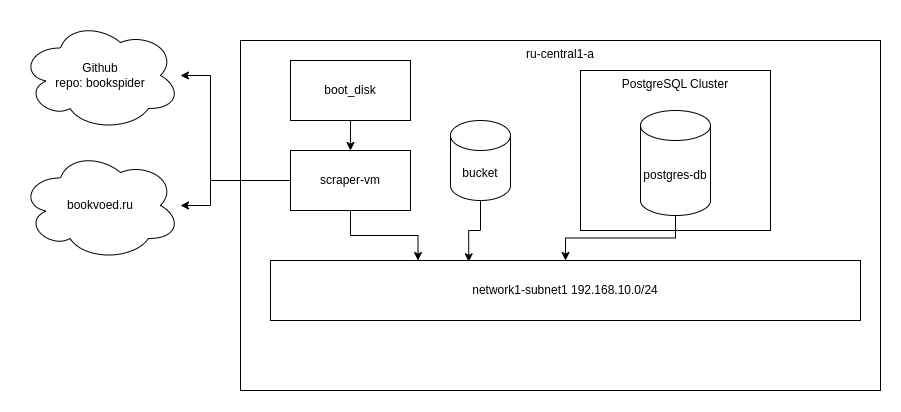

The diagram above was exported from draw.io. Its source (the exported page's mxGraphModel, read from the mxfile embedded in the PNG):
<mxGraphModel dx="1993" dy="677" grid="1" gridSize="10" guides="1" tooltips="1" connect="1" arrows="1" fold="1" page="1" pageScale="1" pageWidth="827" pageHeight="1169" math="0" shadow="0">
  <root>
    <mxCell id="0" />
    <mxCell id="1" parent="0" />
    <mxCell id="gAlOqdU6AhGmeDrAFe0F-1" value="ru-central1-a" style="rounded=0;whiteSpace=wrap;html=1;strokeColor=default;fillColor=none;verticalAlign=top;" parent="1" vertex="1">
      <mxGeometry x="120" y="80" width="640" height="350" as="geometry" />
    </mxCell>
    <mxCell id="gAlOqdU6AhGmeDrAFe0F-2" value="network1-subnet1 192.168.10.0/24" style="rounded=0;whiteSpace=wrap;html=1;" parent="1" vertex="1">
      <mxGeometry x="150" y="300" width="590" height="60" as="geometry" />
    </mxCell>
    <mxCell id="gAlOqdU6AhGmeDrAFe0F-6" style="edgeStyle=orthogonalEdgeStyle;rounded=0;orthogonalLoop=1;jettySize=auto;html=1;entryX=0.25;entryY=0;entryDx=0;entryDy=0;" parent="1" source="gAlOqdU6AhGmeDrAFe0F-5" target="gAlOqdU6AhGmeDrAFe0F-2" edge="1">
      <mxGeometry relative="1" as="geometry" />
    </mxCell>
    <mxCell id="ZWL6L-eYLWJo2DM_dHv6-7" style="edgeStyle=orthogonalEdgeStyle;rounded=0;orthogonalLoop=1;jettySize=auto;html=1;" edge="1" parent="1" source="gAlOqdU6AhGmeDrAFe0F-5" target="ZWL6L-eYLWJo2DM_dHv6-6">
      <mxGeometry relative="1" as="geometry">
        <Array as="points">
          <mxPoint x="90" y="220" />
          <mxPoint x="90" y="245" />
        </Array>
      </mxGeometry>
    </mxCell>
    <mxCell id="ZWL6L-eYLWJo2DM_dHv6-9" style="edgeStyle=orthogonalEdgeStyle;rounded=0;orthogonalLoop=1;jettySize=auto;html=1;" edge="1" parent="1" source="gAlOqdU6AhGmeDrAFe0F-5" target="ZWL6L-eYLWJo2DM_dHv6-4">
      <mxGeometry relative="1" as="geometry">
        <Array as="points">
          <mxPoint x="90" y="220" />
          <mxPoint x="90" y="115" />
        </Array>
      </mxGeometry>
    </mxCell>
    <mxCell id="gAlOqdU6AhGmeDrAFe0F-5" value="scraper-vm" style="rounded=0;whiteSpace=wrap;html=1;" parent="1" vertex="1">
      <mxGeometry x="170" y="190" width="120" height="60" as="geometry" />
    </mxCell>
    <mxCell id="gAlOqdU6AhGmeDrAFe0F-8" style="edgeStyle=orthogonalEdgeStyle;rounded=0;orthogonalLoop=1;jettySize=auto;html=1;entryX=0.5;entryY=0;entryDx=0;entryDy=0;" parent="1" source="gAlOqdU6AhGmeDrAFe0F-7" target="gAlOqdU6AhGmeDrAFe0F-5" edge="1">
      <mxGeometry relative="1" as="geometry" />
    </mxCell>
    <mxCell id="gAlOqdU6AhGmeDrAFe0F-7" value="boot_disk" style="rounded=0;whiteSpace=wrap;html=1;" parent="1" vertex="1">
      <mxGeometry x="170" y="100" width="120" height="60" as="geometry" />
    </mxCell>
    <mxCell id="gAlOqdU6AhGmeDrAFe0F-12" style="edgeStyle=orthogonalEdgeStyle;rounded=0;orthogonalLoop=1;jettySize=auto;html=1;entryX=0.336;entryY=0.022;entryDx=0;entryDy=0;entryPerimeter=0;" parent="1" source="gAlOqdU6AhGmeDrAFe0F-11" target="gAlOqdU6AhGmeDrAFe0F-2" edge="1">
      <mxGeometry relative="1" as="geometry" />
    </mxCell>
    <mxCell id="gAlOqdU6AhGmeDrAFe0F-11" value="bucket" style="shape=cylinder3;whiteSpace=wrap;html=1;boundedLbl=1;backgroundOutline=1;size=15;" parent="1" vertex="1">
      <mxGeometry x="330" y="160" width="60" height="80" as="geometry" />
    </mxCell>
    <mxCell id="ZWL6L-eYLWJo2DM_dHv6-1" value="PostgreSQL Cluster" style="rounded=0;whiteSpace=wrap;html=1;align=center;verticalAlign=top;" vertex="1" parent="1">
      <mxGeometry x="460" y="110" width="190" height="160" as="geometry" />
    </mxCell>
    <mxCell id="gAlOqdU6AhGmeDrAFe0F-9" value="postgres-db" style="shape=cylinder3;whiteSpace=wrap;html=1;boundedLbl=1;backgroundOutline=1;size=15;" parent="1" vertex="1">
      <mxGeometry x="520" y="150" width="70" height="105" as="geometry" />
    </mxCell>
    <mxCell id="gAlOqdU6AhGmeDrAFe0F-10" style="edgeStyle=orthogonalEdgeStyle;rounded=0;orthogonalLoop=1;jettySize=auto;html=1;" parent="1" source="gAlOqdU6AhGmeDrAFe0F-9" target="gAlOqdU6AhGmeDrAFe0F-2" edge="1">
      <mxGeometry relative="1" as="geometry" />
    </mxCell>
    <mxCell id="ZWL6L-eYLWJo2DM_dHv6-4" value="Github&lt;div&gt;repo: bookspider&lt;/div&gt;" style="ellipse;shape=cloud;whiteSpace=wrap;html=1;" vertex="1" parent="1">
      <mxGeometry x="-100" y="60" width="160" height="110" as="geometry" />
    </mxCell>
    <mxCell id="ZWL6L-eYLWJo2DM_dHv6-6" value="bookvoed.ru" style="ellipse;shape=cloud;whiteSpace=wrap;html=1;" vertex="1" parent="1">
      <mxGeometry x="-100" y="190" width="160" height="110" as="geometry" />
    </mxCell>
  </root>
</mxGraphModel>